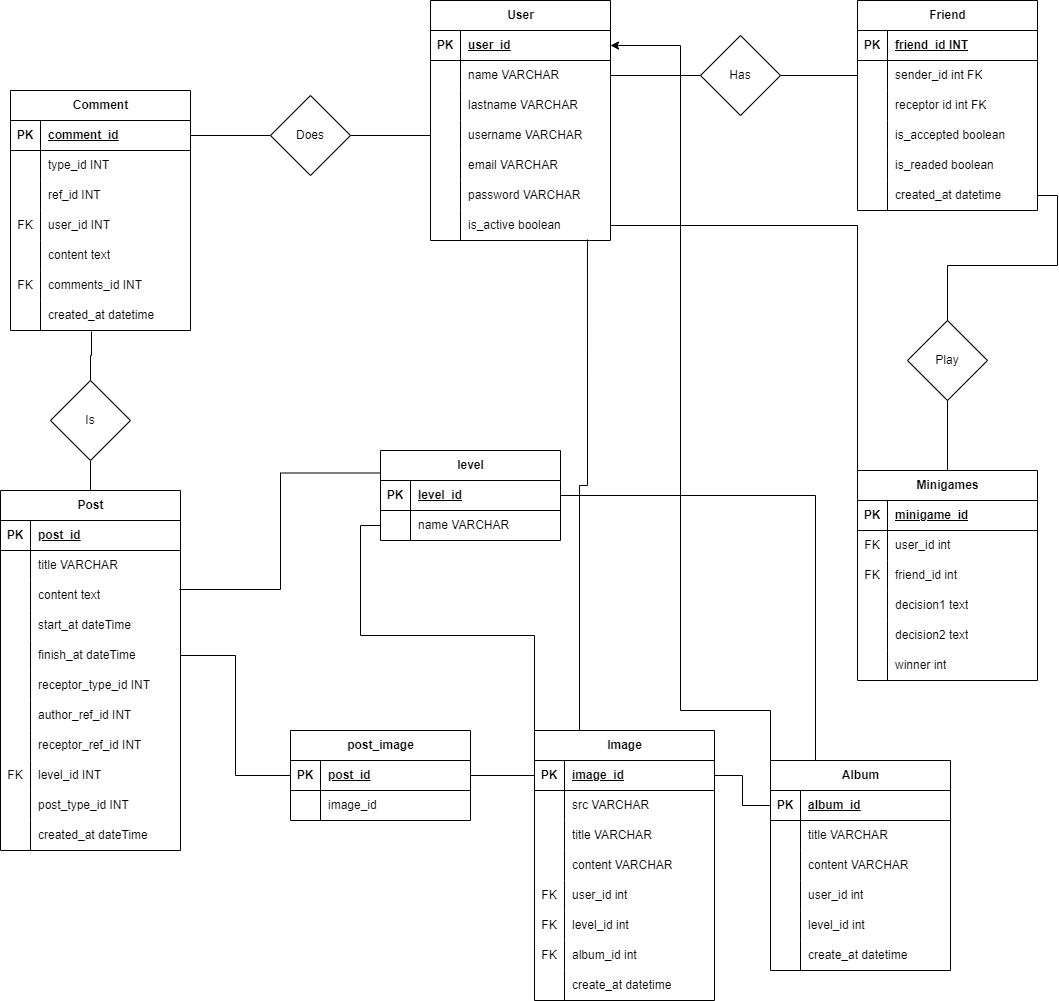

The diagram above was exported from draw.io. Its source (the exported page's mxGraphModel, read from the mxfile embedded in the PNG):
<mxGraphModel dx="1434" dy="796" grid="1" gridSize="10" guides="1" tooltips="1" connect="1" arrows="1" fold="1" page="1" pageScale="1" pageWidth="827" pageHeight="1169" math="0" shadow="0">
  <root>
    <mxCell id="0" />
    <mxCell id="1" parent="0" />
    <mxCell id="uCd6jd-vDIUQvIFsQC-q-23" style="edgeStyle=orthogonalEdgeStyle;rounded=0;orthogonalLoop=1;jettySize=auto;html=1;exitX=0.5;exitY=0.5;exitDx=0;exitDy=0;exitPerimeter=0;endArrow=none;endFill=0;entryX=0;entryY=0.5;entryDx=0;entryDy=0;" parent="1" source="uCd6jd-vDIUQvIFsQC-q-1" target="uCd6jd-vDIUQvIFsQC-q-8" edge="1">
      <mxGeometry relative="1" as="geometry" />
    </mxCell>
    <mxCell id="uCd6jd-vDIUQvIFsQC-q-25" style="edgeStyle=orthogonalEdgeStyle;rounded=0;orthogonalLoop=1;jettySize=auto;html=1;exitX=0.75;exitY=0.1;exitDx=0;exitDy=0;exitPerimeter=0;entryX=0;entryY=0.5;entryDx=0;entryDy=0;endArrow=none;endFill=0;" parent="1" source="uCd6jd-vDIUQvIFsQC-q-1" target="uCd6jd-vDIUQvIFsQC-q-24" edge="1">
      <mxGeometry relative="1" as="geometry" />
    </mxCell>
    <mxCell id="uCd6jd-vDIUQvIFsQC-q-1" value="User" style="shape=umlActor;verticalLabelPosition=bottom;verticalAlign=top;html=1;outlineConnect=0;" parent="1" vertex="1">
      <mxGeometry x="40" y="385" width="30" height="60" as="geometry" />
    </mxCell>
    <mxCell id="uCd6jd-vDIUQvIFsQC-q-16" value="" style="swimlane;startSize=0;" parent="1" vertex="1">
      <mxGeometry x="170" y="30" width="610" height="700" as="geometry">
        <mxRectangle x="160" y="10" width="50" height="40" as="alternateBounds" />
      </mxGeometry>
    </mxCell>
    <mxCell id="uCd6jd-vDIUQvIFsQC-q-17" value="&lt;font style=&quot;font-size: 28px;&quot;&gt;&lt;br&gt;&lt;div style=&quot;&quot;&gt;&lt;span style=&quot;background-color: initial;&quot;&gt;Login and Register in the App&lt;/span&gt;&lt;br&gt;&lt;/div&gt;&lt;/font&gt;" style="text;html=1;strokeColor=none;fillColor=none;align=center;verticalAlign=middle;whiteSpace=wrap;rounded=0;" parent="uCd6jd-vDIUQvIFsQC-q-16" vertex="1">
      <mxGeometry x="20" width="430" height="50" as="geometry" />
    </mxCell>
    <mxCell id="uCd6jd-vDIUQvIFsQC-q-8" value="Login" style="ellipse;whiteSpace=wrap;html=1;" parent="uCd6jd-vDIUQvIFsQC-q-16" vertex="1">
      <mxGeometry x="70" y="450" width="140" height="70" as="geometry" />
    </mxCell>
    <mxCell id="uCd6jd-vDIUQvIFsQC-q-5" value="Access to the application" style="ellipse;whiteSpace=wrap;html=1;" parent="uCd6jd-vDIUQvIFsQC-q-16" vertex="1">
      <mxGeometry x="380" y="580" width="120" height="80" as="geometry" />
    </mxCell>
    <mxCell id="uCd6jd-vDIUQvIFsQC-q-10" value="Verify username and Password" style="ellipse;whiteSpace=wrap;html=1;" parent="uCd6jd-vDIUQvIFsQC-q-16" vertex="1">
      <mxGeometry x="370" y="420" width="140" height="70" as="geometry" />
    </mxCell>
    <mxCell id="uCd6jd-vDIUQvIFsQC-q-20" value="&amp;lt;&amp;lt;Include&amp;gt;&amp;gt;" style="endArrow=block;endSize=16;endFill=1;html=1;rounded=0;entryX=0;entryY=0.5;entryDx=0;entryDy=0;exitX=1;exitY=0.5;exitDx=0;exitDy=0;dashed=1;" parent="uCd6jd-vDIUQvIFsQC-q-16" source="uCd6jd-vDIUQvIFsQC-q-8" target="uCd6jd-vDIUQvIFsQC-q-10" edge="1">
      <mxGeometry width="160" relative="1" as="geometry">
        <mxPoint x="230" y="220" as="sourcePoint" />
        <mxPoint x="390" y="220" as="targetPoint" />
      </mxGeometry>
    </mxCell>
    <mxCell id="uCd6jd-vDIUQvIFsQC-q-21" value="&amp;lt;&amp;lt;Include&amp;gt;&amp;gt;" style="endArrow=block;endSize=16;endFill=1;html=1;rounded=0;entryX=0.5;entryY=0;entryDx=0;entryDy=0;exitX=0.5;exitY=1;exitDx=0;exitDy=0;dashed=1;" parent="uCd6jd-vDIUQvIFsQC-q-16" source="uCd6jd-vDIUQvIFsQC-q-10" target="uCd6jd-vDIUQvIFsQC-q-5" edge="1">
      <mxGeometry width="160" relative="1" as="geometry">
        <mxPoint x="250" y="290" as="sourcePoint" />
        <mxPoint x="420" y="220" as="targetPoint" />
      </mxGeometry>
    </mxCell>
    <mxCell id="uCd6jd-vDIUQvIFsQC-q-24" value="Register" style="ellipse;whiteSpace=wrap;html=1;" parent="uCd6jd-vDIUQvIFsQC-q-16" vertex="1">
      <mxGeometry x="60" y="190" width="140" height="70" as="geometry" />
    </mxCell>
    <mxCell id="uCd6jd-vDIUQvIFsQC-q-26" value="Save basic &lt;br&gt;information" style="ellipse;whiteSpace=wrap;html=1;" parent="uCd6jd-vDIUQvIFsQC-q-16" vertex="1">
      <mxGeometry x="380" y="70" width="140" height="70" as="geometry" />
    </mxCell>
    <mxCell id="uCd6jd-vDIUQvIFsQC-q-27" value="Require username and password" style="ellipse;whiteSpace=wrap;html=1;" parent="uCd6jd-vDIUQvIFsQC-q-16" vertex="1">
      <mxGeometry x="380" y="180" width="140" height="70" as="geometry" />
    </mxCell>
    <mxCell id="uCd6jd-vDIUQvIFsQC-q-28" value="Creates a new &lt;br&gt;account" style="ellipse;whiteSpace=wrap;html=1;" parent="uCd6jd-vDIUQvIFsQC-q-16" vertex="1">
      <mxGeometry x="380" y="300" width="140" height="65" as="geometry" />
    </mxCell>
    <mxCell id="uCd6jd-vDIUQvIFsQC-q-29" value="&amp;lt;&amp;lt;Include&amp;gt;&amp;gt;" style="endArrow=block;endSize=16;endFill=1;html=1;rounded=0;entryX=0;entryY=0.5;entryDx=0;entryDy=0;exitX=1;exitY=0;exitDx=0;exitDy=0;dashed=1;" parent="uCd6jd-vDIUQvIFsQC-q-16" source="uCd6jd-vDIUQvIFsQC-q-24" target="uCd6jd-vDIUQvIFsQC-q-26" edge="1">
      <mxGeometry width="160" relative="1" as="geometry">
        <mxPoint x="180" y="180" as="sourcePoint" />
        <mxPoint x="340" y="150" as="targetPoint" />
      </mxGeometry>
    </mxCell>
    <mxCell id="uCd6jd-vDIUQvIFsQC-q-30" value="&amp;lt;&amp;lt;Include&amp;gt;&amp;gt;" style="endArrow=block;endSize=16;endFill=1;html=1;rounded=0;entryX=0;entryY=0.5;entryDx=0;entryDy=0;exitX=1;exitY=1;exitDx=0;exitDy=0;dashed=1;" parent="uCd6jd-vDIUQvIFsQC-q-16" source="uCd6jd-vDIUQvIFsQC-q-24" target="uCd6jd-vDIUQvIFsQC-q-28" edge="1">
      <mxGeometry width="160" relative="1" as="geometry">
        <mxPoint x="180" y="280" as="sourcePoint" />
        <mxPoint x="340" y="250" as="targetPoint" />
      </mxGeometry>
    </mxCell>
    <mxCell id="uCd6jd-vDIUQvIFsQC-q-31" value="&amp;lt;&amp;lt;Include&amp;gt;&amp;gt;" style="endArrow=block;endSize=16;endFill=1;html=1;rounded=0;entryX=0;entryY=0.5;entryDx=0;entryDy=0;exitX=1;exitY=0.5;exitDx=0;exitDy=0;dashed=1;" parent="uCd6jd-vDIUQvIFsQC-q-16" source="uCd6jd-vDIUQvIFsQC-q-24" target="uCd6jd-vDIUQvIFsQC-q-27" edge="1">
      <mxGeometry width="160" relative="1" as="geometry">
        <mxPoint x="240" y="515" as="sourcePoint" />
        <mxPoint x="400" y="485" as="targetPoint" />
      </mxGeometry>
    </mxCell>
  </root>
</mxGraphModel>